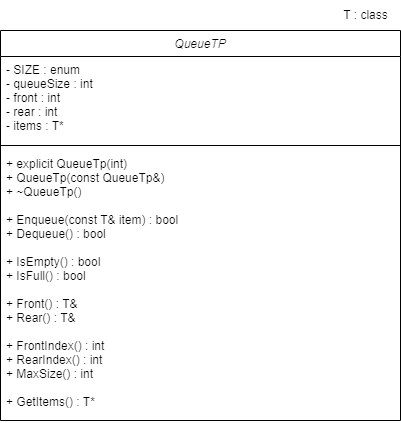

The diagram above was exported from draw.io. Its source (the exported page's mxGraphModel, read from the mxfile embedded in the PNG):
<mxGraphModel dx="1145" dy="694" grid="1" gridSize="10" guides="1" tooltips="1" connect="1" arrows="1" fold="1" page="1" pageScale="1" pageWidth="827" pageHeight="1169" background="#ffffff" math="0" shadow="0">
  <root>
    <mxCell id="WIyWlLk6GJQsqaUBKTNV-0" />
    <mxCell id="WIyWlLk6GJQsqaUBKTNV-1" parent="WIyWlLk6GJQsqaUBKTNV-0" />
    <mxCell id="zkfFHV4jXpPFQw0GAbJ--0" value="QueueTP" style="swimlane;fontStyle=2;align=center;verticalAlign=top;childLayout=stackLayout;horizontal=1;startSize=26;horizontalStack=0;resizeParent=1;resizeLast=0;collapsible=1;marginBottom=0;rounded=0;shadow=0;strokeWidth=1;" parent="WIyWlLk6GJQsqaUBKTNV-1" vertex="1">
      <mxGeometry x="220" y="120" width="400" height="390" as="geometry">
        <mxRectangle x="230" y="140" width="160" height="26" as="alternateBounds" />
      </mxGeometry>
    </mxCell>
    <mxCell id="zkfFHV4jXpPFQw0GAbJ--1" value="- SIZE : enum&#10;- queueSize : int&#10;- front : int&#10;- rear : int&#10;- items : T*" style="text;align=left;verticalAlign=top;spacingLeft=4;spacingRight=4;overflow=hidden;rotatable=0;points=[[0,0.5],[1,0.5]];portConstraint=eastwest;" parent="zkfFHV4jXpPFQw0GAbJ--0" vertex="1">
      <mxGeometry y="26" width="400" height="84" as="geometry" />
    </mxCell>
    <mxCell id="zkfFHV4jXpPFQw0GAbJ--4" value="" style="line;html=1;strokeWidth=1;align=left;verticalAlign=middle;spacingTop=-1;spacingLeft=3;spacingRight=3;rotatable=0;labelPosition=right;points=[];portConstraint=eastwest;" parent="zkfFHV4jXpPFQw0GAbJ--0" vertex="1">
      <mxGeometry y="110" width="400" height="10" as="geometry" />
    </mxCell>
    <mxCell id="zkfFHV4jXpPFQw0GAbJ--5" value="+ explicit QueueTp(int)&#10;+ QueueTp(const QueueTp&amp;)&#10;+ ~QueueTp()&#10;&#10;+ Enqueue(const T&amp; item) : bool&#10;+ Dequeue() : bool&#10;&#10;+ IsEmpty() : bool&#10;+ IsFull() : bool&#10;&#10;+ Front() : T&amp;&#10;+ Rear() : T&amp;&#10;&#10;+ FrontIndex() : int&#10;+ RearIndex() : int&#10;+ MaxSize() : int&#10;&#10;+ GetItems() : T*" style="text;align=left;verticalAlign=top;spacingLeft=4;spacingRight=4;overflow=hidden;rotatable=0;points=[[0,0.5],[1,0.5]];portConstraint=eastwest;" parent="zkfFHV4jXpPFQw0GAbJ--0" vertex="1">
      <mxGeometry y="120" width="400" height="270" as="geometry" />
    </mxCell>
    <mxCell id="6u1M4emDklFRljmxSFgq-0" value="T : class" style="text;html=1;align=center;verticalAlign=middle;resizable=0;points=[];autosize=1;strokeColor=none;fillColor=none;" vertex="1" parent="WIyWlLk6GJQsqaUBKTNV-1">
      <mxGeometry x="550" y="90" width="70" height="30" as="geometry" />
    </mxCell>
  </root>
</mxGraphModel>